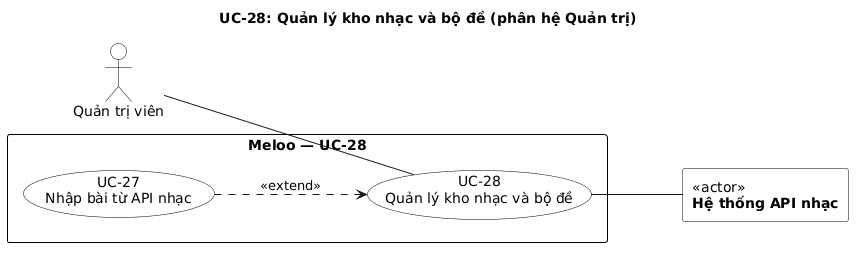

The diagram above was rendered by PlantUML. Its source (embedded in the PNG):
@startuml uc-28-quan-ly-kho-nhac-va-bo-de
title UC-28: Quản lý kho nhạc và bộ đề (phân hệ Quản trị)
left to right direction
skinparam shadowing false
skinparam linetype polyline
skinparam nodesep 40
skinparam ranksep 90
skinparam defaultFontName DejaVu Sans
skinparam usecase {
  BackgroundColor white
  BorderColor black
}
skinparam actor {
  BackgroundColor white
  BorderColor black
}
skinparam rectangle {
  BackgroundColor white
  BorderColor black
}

actor "Quản trị viên" as A1
rectangle "<<actor>>\n**Hệ thống API nhạc**" as X1
rectangle "**Meloo — UC-28**" {
  usecase "UC-28\nQuản lý kho nhạc và bộ đề" as UC28
  usecase "UC-27\nNhập bài từ API nhạc" as UC27
}
A1 -- UC28
UC27 ..> UC28 : <<extend>>
UC28 -- X1
@enduml